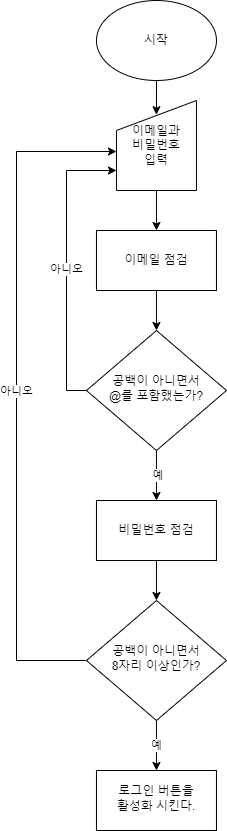

The diagram above was exported from draw.io. Its source (the exported page's mxGraphModel, read from the mxfile embedded in the PNG):
<mxGraphModel dx="1434" dy="3045" grid="1" gridSize="10" guides="1" tooltips="1" connect="1" arrows="1" fold="1" page="1" pageScale="1" pageWidth="827" pageHeight="1169" math="0" shadow="0">
  <root>
    <mxCell id="WIyWlLk6GJQsqaUBKTNV-0" />
    <mxCell id="WIyWlLk6GJQsqaUBKTNV-1" parent="WIyWlLk6GJQsqaUBKTNV-0" />
    <mxCell id="Iupb6oguYpp4lXtcU_N1-11" value="&amp;nbsp;예" style="edgeStyle=orthogonalEdgeStyle;rounded=0;orthogonalLoop=1;jettySize=auto;html=1;" parent="WIyWlLk6GJQsqaUBKTNV-1" source="WIyWlLk6GJQsqaUBKTNV-6" target="Iupb6oguYpp4lXtcU_N1-8" edge="1">
      <mxGeometry relative="1" as="geometry">
        <mxPoint as="offset" />
      </mxGeometry>
    </mxCell>
    <mxCell id="WIyWlLk6GJQsqaUBKTNV-6" value="공백이 아니면서&lt;br&gt;@를 포함했는가?" style="rhombus;whiteSpace=wrap;html=1;shadow=0;fontFamily=Helvetica;fontSize=12;align=center;strokeWidth=1;spacing=6;spacingTop=-4;" parent="WIyWlLk6GJQsqaUBKTNV-1" vertex="1">
      <mxGeometry x="349.97" y="-1960" width="140" height="120" as="geometry" />
    </mxCell>
    <mxCell id="Iupb6oguYpp4lXtcU_N1-17" value="아니오" style="edgeStyle=orthogonalEdgeStyle;rounded=0;orthogonalLoop=1;jettySize=auto;html=1;" parent="WIyWlLk6GJQsqaUBKTNV-1" source="WIyWlLk6GJQsqaUBKTNV-10" target="Iupb6oguYpp4lXtcU_N1-2" edge="1">
      <mxGeometry relative="1" as="geometry">
        <mxPoint x="359.97" y="-2139" as="targetPoint" />
        <Array as="points">
          <mxPoint x="279.97" y="-1630" />
          <mxPoint x="279.97" y="-2139" />
        </Array>
      </mxGeometry>
    </mxCell>
    <mxCell id="Iupb6oguYpp4lXtcU_N1-21" value="예" style="edgeStyle=orthogonalEdgeStyle;rounded=0;orthogonalLoop=1;jettySize=auto;html=1;" parent="WIyWlLk6GJQsqaUBKTNV-1" source="WIyWlLk6GJQsqaUBKTNV-10" target="Iupb6oguYpp4lXtcU_N1-20" edge="1">
      <mxGeometry relative="1" as="geometry" />
    </mxCell>
    <mxCell id="WIyWlLk6GJQsqaUBKTNV-10" value="공백이 아니면서&lt;br&gt;8자리 이상인가?" style="rhombus;whiteSpace=wrap;html=1;shadow=0;fontFamily=Helvetica;fontSize=12;align=center;strokeWidth=1;spacing=6;spacingTop=-4;rounded=0;" parent="WIyWlLk6GJQsqaUBKTNV-1" vertex="1">
      <mxGeometry x="349.97" y="-1690" width="140" height="120" as="geometry" />
    </mxCell>
    <mxCell id="Iupb6oguYpp4lXtcU_N1-5" value="" style="edgeStyle=orthogonalEdgeStyle;rounded=0;orthogonalLoop=1;jettySize=auto;html=1;entryX=0.5;entryY=0.158;entryDx=0;entryDy=0;entryPerimeter=0;" parent="WIyWlLk6GJQsqaUBKTNV-1" source="Iupb6oguYpp4lXtcU_N1-0" target="Iupb6oguYpp4lXtcU_N1-2" edge="1">
      <mxGeometry relative="1" as="geometry" />
    </mxCell>
    <mxCell id="Iupb6oguYpp4lXtcU_N1-0" value="시작" style="ellipse;whiteSpace=wrap;html=1;" parent="WIyWlLk6GJQsqaUBKTNV-1" vertex="1">
      <mxGeometry x="359.97" y="-2290" width="120" height="80" as="geometry" />
    </mxCell>
    <mxCell id="Iupb6oguYpp4lXtcU_N1-6" value="아니오" style="edgeStyle=orthogonalEdgeStyle;rounded=0;orthogonalLoop=1;jettySize=auto;html=1;exitX=0;exitY=0.5;exitDx=0;exitDy=0;" parent="WIyWlLk6GJQsqaUBKTNV-1" source="WIyWlLk6GJQsqaUBKTNV-6" target="Iupb6oguYpp4lXtcU_N1-2" edge="1">
      <mxGeometry x="-0.0269" relative="1" as="geometry">
        <Array as="points">
          <mxPoint x="329.97" y="-1900" />
          <mxPoint x="329.97" y="-2120" />
        </Array>
        <mxPoint as="offset" />
      </mxGeometry>
    </mxCell>
    <mxCell id="Iupb6oguYpp4lXtcU_N1-14" value="" style="edgeStyle=orthogonalEdgeStyle;rounded=0;orthogonalLoop=1;jettySize=auto;html=1;" parent="WIyWlLk6GJQsqaUBKTNV-1" source="Iupb6oguYpp4lXtcU_N1-2" target="Iupb6oguYpp4lXtcU_N1-13" edge="1">
      <mxGeometry relative="1" as="geometry" />
    </mxCell>
    <mxCell id="Iupb6oguYpp4lXtcU_N1-2" value="이메일과&lt;br&gt;비밀번호&lt;br&gt;입력" style="shape=manualInput;whiteSpace=wrap;html=1;" parent="WIyWlLk6GJQsqaUBKTNV-1" vertex="1">
      <mxGeometry x="379.97" y="-2190" width="80" height="90" as="geometry" />
    </mxCell>
    <mxCell id="Iupb6oguYpp4lXtcU_N1-16" value="" style="edgeStyle=orthogonalEdgeStyle;rounded=0;orthogonalLoop=1;jettySize=auto;html=1;" parent="WIyWlLk6GJQsqaUBKTNV-1" source="Iupb6oguYpp4lXtcU_N1-8" target="WIyWlLk6GJQsqaUBKTNV-10" edge="1">
      <mxGeometry relative="1" as="geometry" />
    </mxCell>
    <mxCell id="Iupb6oguYpp4lXtcU_N1-8" value="비밀번호 점검" style="rounded=0;whiteSpace=wrap;html=1;" parent="WIyWlLk6GJQsqaUBKTNV-1" vertex="1">
      <mxGeometry x="359.97" y="-1790" width="120" height="60" as="geometry" />
    </mxCell>
    <mxCell id="Iupb6oguYpp4lXtcU_N1-15" value="" style="edgeStyle=orthogonalEdgeStyle;rounded=0;orthogonalLoop=1;jettySize=auto;html=1;" parent="WIyWlLk6GJQsqaUBKTNV-1" source="Iupb6oguYpp4lXtcU_N1-13" target="WIyWlLk6GJQsqaUBKTNV-6" edge="1">
      <mxGeometry relative="1" as="geometry" />
    </mxCell>
    <mxCell id="Iupb6oguYpp4lXtcU_N1-13" value="이메일 점검" style="rounded=0;whiteSpace=wrap;html=1;" parent="WIyWlLk6GJQsqaUBKTNV-1" vertex="1">
      <mxGeometry x="359.97" y="-2060" width="120" height="60" as="geometry" />
    </mxCell>
    <mxCell id="Iupb6oguYpp4lXtcU_N1-20" value="로그인 버튼을&lt;br&gt;활성화 시킨다." style="whiteSpace=wrap;html=1;shadow=0;strokeWidth=1;spacing=6;spacingTop=-4;rounded=0;" parent="WIyWlLk6GJQsqaUBKTNV-1" vertex="1">
      <mxGeometry x="359.97" y="-1520" width="120" height="60" as="geometry" />
    </mxCell>
  </root>
</mxGraphModel>